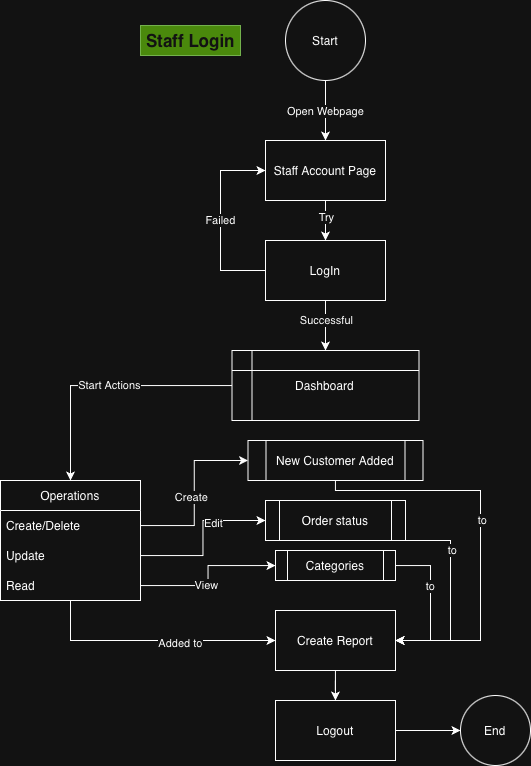

The diagram above was exported from draw.io. Its source (the exported page's mxGraphModel, read from the mxfile embedded in the PNG):
<mxGraphModel dx="1134" dy="782" grid="1" gridSize="10" guides="1" tooltips="1" connect="1" arrows="1" fold="1" page="1" pageScale="1" pageWidth="850" pageHeight="1100" math="0" shadow="0">
  <root>
    <mxCell id="0" />
    <mxCell id="1" parent="0" />
    <mxCell id="OfbjmauttG5zHqsv6Cs1-3" edge="1" parent="1" source="OfbjmauttG5zHqsv6Cs1-1" style="edgeStyle=orthogonalEdgeStyle;rounded=0;orthogonalLoop=1;jettySize=auto;html=1;entryX=0.5;entryY=0;entryDx=0;entryDy=0;" target="OfbjmauttG5zHqsv6Cs1-32" value="Open Webpage">
      <mxGeometry relative="1" as="geometry">
        <mxPoint x="424.9999999999998" y="130" as="targetPoint" />
      </mxGeometry>
    </mxCell>
    <mxCell id="OfbjmauttG5zHqsv6Cs1-1" parent="1" style="ellipse;whiteSpace=wrap;html=1;aspect=fixed;" value="Start" vertex="1">
      <mxGeometry height="80" width="80" x="385" y="10" as="geometry" />
    </mxCell>
    <mxCell id="OfbjmauttG5zHqsv6Cs1-67" edge="1" parent="1" source="OfbjmauttG5zHqsv6Cs1-16" style="edgeStyle=orthogonalEdgeStyle;rounded=0;orthogonalLoop=1;jettySize=auto;html=1;entryX=0.5;entryY=0;entryDx=0;entryDy=0;" target="OfbjmauttG5zHqsv6Cs1-17">
      <mxGeometry relative="1" as="geometry" />
    </mxCell>
    <mxCell id="OfbjmauttG5zHqsv6Cs1-98" connectable="0" parent="OfbjmauttG5zHqsv6Cs1-67" style="edgeLabel;html=1;align=center;verticalAlign=middle;resizable=0;points=[];" value="Start Actions" vertex="1">
      <mxGeometry relative="1" x="-0.0396" y="-1" as="geometry">
        <mxPoint as="offset" />
      </mxGeometry>
    </mxCell>
    <mxCell id="OfbjmauttG5zHqsv6Cs1-16" parent="1" style="shape=internalStorage;whiteSpace=wrap;html=1;backgroundOutline=1;" value="Dashboard" vertex="1">
      <mxGeometry height="70" width="187" x="331.5" y="360" as="geometry" />
    </mxCell>
    <mxCell id="OfbjmauttG5zHqsv6Cs1-68" edge="1" parent="1" source="OfbjmauttG5zHqsv6Cs1-17" style="edgeStyle=orthogonalEdgeStyle;rounded=0;orthogonalLoop=1;jettySize=auto;html=1;" target="OfbjmauttG5zHqsv6Cs1-69">
      <mxGeometry relative="1" as="geometry">
        <Array as="points">
          <mxPoint x="170" y="650" />
        </Array>
        <mxPoint x="425.5" y="630" as="targetPoint" />
      </mxGeometry>
    </mxCell>
    <mxCell id="OfbjmauttG5zHqsv6Cs1-102" connectable="0" parent="OfbjmauttG5zHqsv6Cs1-68" style="edgeLabel;html=1;align=center;verticalAlign=middle;resizable=0;points=[];" value="Added to" vertex="1">
      <mxGeometry relative="1" x="0.2244" y="-2" as="geometry">
        <mxPoint as="offset" />
      </mxGeometry>
    </mxCell>
    <mxCell id="OfbjmauttG5zHqsv6Cs1-17" parent="1" style="swimlane;fontStyle=0;childLayout=stackLayout;horizontal=1;startSize=30;horizontalStack=0;resizeParent=1;resizeParentMax=0;resizeLast=0;collapsible=1;marginBottom=0;whiteSpace=wrap;html=1;" value="Operations" vertex="1">
      <mxGeometry height="120" width="140" x="100" y="490" as="geometry">
        <mxRectangle height="30" width="60" x="570" y="370" as="alternateBounds" />
      </mxGeometry>
    </mxCell>
    <mxCell id="OfbjmauttG5zHqsv6Cs1-18" parent="OfbjmauttG5zHqsv6Cs1-17" style="text;strokeColor=none;fillColor=none;align=left;verticalAlign=middle;spacingLeft=4;spacingRight=4;overflow=hidden;points=[[0,0.5],[1,0.5]];portConstraint=eastwest;rotatable=0;whiteSpace=wrap;html=1;" value="Create/Delete" vertex="1">
      <mxGeometry height="30" width="140" y="30" as="geometry" />
    </mxCell>
    <mxCell id="OfbjmauttG5zHqsv6Cs1-19" parent="OfbjmauttG5zHqsv6Cs1-17" style="text;strokeColor=none;fillColor=none;align=left;verticalAlign=middle;spacingLeft=4;spacingRight=4;overflow=hidden;points=[[0,0.5],[1,0.5]];portConstraint=eastwest;rotatable=0;whiteSpace=wrap;html=1;" value="Update" vertex="1">
      <mxGeometry height="30" width="140" y="60" as="geometry" />
    </mxCell>
    <mxCell id="OfbjmauttG5zHqsv6Cs1-20" parent="OfbjmauttG5zHqsv6Cs1-17" style="text;strokeColor=none;fillColor=none;align=left;verticalAlign=middle;spacingLeft=4;spacingRight=4;overflow=hidden;points=[[0,0.5],[1,0.5]];portConstraint=eastwest;rotatable=0;whiteSpace=wrap;html=1;" value="Read" vertex="1">
      <mxGeometry height="30" width="140" y="90" as="geometry" />
    </mxCell>
    <mxCell id="OfbjmauttG5zHqsv6Cs1-64" edge="1" parent="1" source="OfbjmauttG5zHqsv6Cs1-30" style="edgeStyle=orthogonalEdgeStyle;rounded=0;orthogonalLoop=1;jettySize=auto;html=1;entryX=0.5;entryY=0;entryDx=0;entryDy=0;" target="OfbjmauttG5zHqsv6Cs1-16">
      <mxGeometry relative="1" as="geometry" />
    </mxCell>
    <mxCell id="OfbjmauttG5zHqsv6Cs1-96" connectable="0" parent="OfbjmauttG5zHqsv6Cs1-64" style="edgeLabel;html=1;align=center;verticalAlign=middle;resizable=0;points=[];" value="Successful" vertex="1">
      <mxGeometry relative="1" x="-0.5388" y="1" as="geometry">
        <mxPoint x="-1" y="8" as="offset" />
      </mxGeometry>
    </mxCell>
    <mxCell id="OfbjmauttG5zHqsv6Cs1-30" parent="1" style="rounded=0;whiteSpace=wrap;html=1;" value="LogIn" vertex="1">
      <mxGeometry height="60" width="120" x="365" y="250" as="geometry" />
    </mxCell>
    <mxCell id="OfbjmauttG5zHqsv6Cs1-62" edge="1" parent="1" source="OfbjmauttG5zHqsv6Cs1-32" style="edgeStyle=orthogonalEdgeStyle;rounded=0;orthogonalLoop=1;jettySize=auto;html=1;entryX=0.5;entryY=0;entryDx=0;entryDy=0;" target="OfbjmauttG5zHqsv6Cs1-30">
      <mxGeometry relative="1" as="geometry" />
    </mxCell>
    <mxCell id="OfbjmauttG5zHqsv6Cs1-97" connectable="0" parent="OfbjmauttG5zHqsv6Cs1-62" style="edgeLabel;html=1;align=center;verticalAlign=middle;resizable=0;points=[];" value="Try" vertex="1">
      <mxGeometry relative="1" x="-0.1882" y="6" as="geometry">
        <mxPoint x="-6" as="offset" />
      </mxGeometry>
    </mxCell>
    <mxCell id="OfbjmauttG5zHqsv6Cs1-32" parent="1" style="rounded=0;whiteSpace=wrap;html=1;" value="Staff Account Page" vertex="1">
      <mxGeometry height="60" width="120" x="365" y="150" as="geometry" />
    </mxCell>
    <mxCell id="OfbjmauttG5zHqsv6Cs1-63" edge="1" parent="1" source="OfbjmauttG5zHqsv6Cs1-30" style="endArrow=classic;html=1;rounded=0;exitX=0;exitY=0.5;exitDx=0;exitDy=0;entryX=0;entryY=0.5;entryDx=0;entryDy=0;" target="OfbjmauttG5zHqsv6Cs1-32" value="Failed">
      <mxGeometry height="50" relative="1" width="50" as="geometry">
        <Array as="points">
          <mxPoint x="320" y="280" />
          <mxPoint x="320" y="180" />
        </Array>
        <mxPoint x="340" y="410" as="sourcePoint" />
        <mxPoint x="390" y="360" as="targetPoint" />
      </mxGeometry>
    </mxCell>
    <mxCell id="OfbjmauttG5zHqsv6Cs1-70" edge="1" parent="1" source="OfbjmauttG5zHqsv6Cs1-69" style="edgeStyle=orthogonalEdgeStyle;rounded=0;orthogonalLoop=1;jettySize=auto;html=1;" target="OfbjmauttG5zHqsv6Cs1-71">
      <mxGeometry relative="1" as="geometry">
        <mxPoint x="425.5" y="790" as="targetPoint" />
      </mxGeometry>
    </mxCell>
    <mxCell id="OfbjmauttG5zHqsv6Cs1-69" parent="1" style="rounded=0;whiteSpace=wrap;html=1;" value="Create Report" vertex="1">
      <mxGeometry height="60" width="120" x="375" y="620" as="geometry" />
    </mxCell>
    <mxCell id="OfbjmauttG5zHqsv6Cs1-75" edge="1" parent="1" source="OfbjmauttG5zHqsv6Cs1-71" style="edgeStyle=orthogonalEdgeStyle;rounded=0;orthogonalLoop=1;jettySize=auto;html=1;" target="OfbjmauttG5zHqsv6Cs1-74">
      <mxGeometry relative="1" as="geometry" />
    </mxCell>
    <mxCell id="OfbjmauttG5zHqsv6Cs1-71" parent="1" style="rounded=0;whiteSpace=wrap;html=1;" value="Logout" vertex="1">
      <mxGeometry height="60" width="120" x="375" y="710" as="geometry" />
    </mxCell>
    <mxCell id="OfbjmauttG5zHqsv6Cs1-74" parent="1" style="ellipse;whiteSpace=wrap;html=1;aspect=fixed;" value="End" vertex="1">
      <mxGeometry height="70" width="70" x="560" y="705" as="geometry" />
    </mxCell>
    <mxCell id="OfbjmauttG5zHqsv6Cs1-92" edge="1" parent="1" source="OfbjmauttG5zHqsv6Cs1-83" style="edgeStyle=orthogonalEdgeStyle;rounded=0;orthogonalLoop=1;jettySize=auto;html=1;entryX=1;entryY=0.5;entryDx=0;entryDy=0;" target="OfbjmauttG5zHqsv6Cs1-69">
      <mxGeometry relative="1" as="geometry">
        <Array as="points">
          <mxPoint x="435" y="500" />
          <mxPoint x="580" y="500" />
          <mxPoint x="580" y="650" />
        </Array>
      </mxGeometry>
    </mxCell>
    <mxCell id="OfbjmauttG5zHqsv6Cs1-103" connectable="0" parent="OfbjmauttG5zHqsv6Cs1-92" style="edgeLabel;html=1;align=center;verticalAlign=middle;resizable=0;points=[];" value="to" vertex="1">
      <mxGeometry relative="1" x="-0.1908" y="1" as="geometry">
        <mxPoint y="27" as="offset" />
      </mxGeometry>
    </mxCell>
    <mxCell id="OfbjmauttG5zHqsv6Cs1-83" parent="1" style="shape=process;whiteSpace=wrap;html=1;backgroundOutline=1;" value="New Customer Added" vertex="1">
      <mxGeometry height="40" width="175" x="347.5" y="450" as="geometry" />
    </mxCell>
    <mxCell id="OfbjmauttG5zHqsv6Cs1-84" edge="1" parent="1" source="OfbjmauttG5zHqsv6Cs1-18" style="edgeStyle=orthogonalEdgeStyle;rounded=0;orthogonalLoop=1;jettySize=auto;html=1;entryX=0;entryY=0.5;entryDx=0;entryDy=0;" target="OfbjmauttG5zHqsv6Cs1-83">
      <mxGeometry relative="1" as="geometry" />
    </mxCell>
    <mxCell id="OfbjmauttG5zHqsv6Cs1-99" connectable="0" parent="OfbjmauttG5zHqsv6Cs1-84" style="edgeLabel;html=1;align=center;verticalAlign=middle;resizable=0;points=[];" value="Create" vertex="1">
      <mxGeometry relative="1" x="-0.0397" y="3" as="geometry">
        <mxPoint as="offset" />
      </mxGeometry>
    </mxCell>
    <mxCell id="OfbjmauttG5zHqsv6Cs1-93" edge="1" parent="1" source="OfbjmauttG5zHqsv6Cs1-85" style="edgeStyle=orthogonalEdgeStyle;rounded=0;orthogonalLoop=1;jettySize=auto;html=1;" target="OfbjmauttG5zHqsv6Cs1-69">
      <mxGeometry relative="1" as="geometry">
        <Array as="points">
          <mxPoint x="550" y="550" />
          <mxPoint x="550" y="650" />
        </Array>
        <mxPoint x="489.9999999999998" y="680" as="targetPoint" />
      </mxGeometry>
    </mxCell>
    <mxCell id="OfbjmauttG5zHqsv6Cs1-104" connectable="0" parent="OfbjmauttG5zHqsv6Cs1-93" style="edgeLabel;html=1;align=center;verticalAlign=middle;resizable=0;points=[];" value="to" vertex="1">
      <mxGeometry relative="1" x="-0.4573" y="1" as="geometry">
        <mxPoint as="offset" />
      </mxGeometry>
    </mxCell>
    <mxCell id="OfbjmauttG5zHqsv6Cs1-85" parent="1" style="shape=process;whiteSpace=wrap;html=1;backgroundOutline=1;" value="Order status" vertex="1">
      <mxGeometry height="40" width="140" x="365" y="510" as="geometry" />
    </mxCell>
    <mxCell id="OfbjmauttG5zHqsv6Cs1-86" edge="1" parent="1" source="OfbjmauttG5zHqsv6Cs1-19" style="edgeStyle=orthogonalEdgeStyle;rounded=0;orthogonalLoop=1;jettySize=auto;html=1;" target="OfbjmauttG5zHqsv6Cs1-85">
      <mxGeometry relative="1" as="geometry" />
    </mxCell>
    <mxCell id="OfbjmauttG5zHqsv6Cs1-100" connectable="0" parent="OfbjmauttG5zHqsv6Cs1-86" style="edgeLabel;html=1;align=center;verticalAlign=middle;resizable=0;points=[];" value="Edit" vertex="1">
      <mxGeometry relative="1" x="0.3423" y="-2" as="geometry">
        <mxPoint as="offset" />
      </mxGeometry>
    </mxCell>
    <mxCell id="OfbjmauttG5zHqsv6Cs1-94" edge="1" parent="1" source="OfbjmauttG5zHqsv6Cs1-87" style="edgeStyle=orthogonalEdgeStyle;rounded=0;orthogonalLoop=1;jettySize=auto;html=1;entryX=1;entryY=0.5;entryDx=0;entryDy=0;" target="OfbjmauttG5zHqsv6Cs1-69">
      <mxGeometry relative="1" as="geometry">
        <Array as="points">
          <mxPoint x="530" y="575" />
          <mxPoint x="530" y="650" />
        </Array>
      </mxGeometry>
    </mxCell>
    <mxCell id="OfbjmauttG5zHqsv6Cs1-105" connectable="0" parent="OfbjmauttG5zHqsv6Cs1-94" style="edgeLabel;html=1;align=center;verticalAlign=middle;resizable=0;points=[];" value="to" vertex="1">
      <mxGeometry relative="1" x="-0.7423" y="2" as="geometry">
        <mxPoint x="16" y="22" as="offset" />
      </mxGeometry>
    </mxCell>
    <mxCell id="OfbjmauttG5zHqsv6Cs1-87" parent="1" style="shape=process;whiteSpace=wrap;html=1;backgroundOutline=1;" value="Categories" vertex="1">
      <mxGeometry height="30" width="120" x="375" y="560" as="geometry" />
    </mxCell>
    <mxCell id="OfbjmauttG5zHqsv6Cs1-88" edge="1" parent="1" source="OfbjmauttG5zHqsv6Cs1-20" style="edgeStyle=orthogonalEdgeStyle;rounded=0;orthogonalLoop=1;jettySize=auto;html=1;" target="OfbjmauttG5zHqsv6Cs1-87">
      <mxGeometry relative="1" as="geometry" />
    </mxCell>
    <mxCell id="OfbjmauttG5zHqsv6Cs1-101" connectable="0" parent="OfbjmauttG5zHqsv6Cs1-88" style="edgeLabel;html=1;align=center;verticalAlign=middle;resizable=0;points=[];" value="View" vertex="1">
      <mxGeometry relative="1" x="-0.1442" y="1" as="geometry">
        <mxPoint as="offset" />
      </mxGeometry>
    </mxCell>
    <mxCell id="OfbjmauttG5zHqsv6Cs1-111" parent="1" style="text;strokeColor=#2D7600;fillColor=#60a917;align=left;verticalAlign=middle;spacingLeft=4;spacingRight=4;overflow=hidden;points=[[0,0.5],[1,0.5]];portConstraint=eastwest;rotatable=0;whiteSpace=wrap;html=1;fontColor=#ffffff;" value="&lt;b&gt;&lt;font style=&quot;font-size: 17px;&quot;&gt;Staff Login&lt;/font&gt;&lt;/b&gt;" vertex="1">
      <mxGeometry height="30" width="100" x="240" y="35" as="geometry" />
    </mxCell>
  </root>
</mxGraphModel>